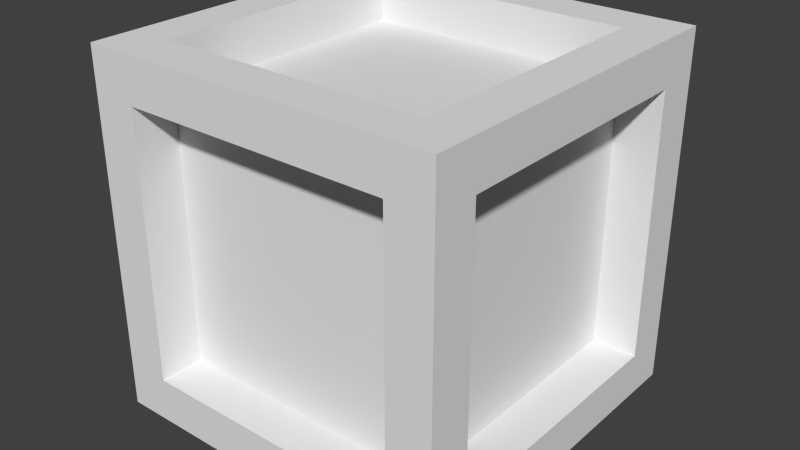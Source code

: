 # Source: cube3.blend  (saved by Blender 2.76.0; exported with 4.5.12 LTS)
import bpy
from mathutils import Matrix  # noqa: F401  (used for matrix-valued properties, if any)

bpy.ops.wm.read_factory_settings(use_empty=True)
scene = bpy.context.scene
scene.name = 'Scene'

# ---- collections
col_collection_1 = bpy.data.collections.new('Collection 1'); scene.collection.children.link(col_collection_1)

# ---- materials (node trees are filled in below, after node groups)
mat_material = bpy.data.materials.new('Material')
mat_material.alpha_threshold = 0.0
mat_material.roughness = 0.5
mat_material.line_color = (0.0, 0.0, 0.0, 1.0)

# ---- material node trees

# ---- world
world_world = bpy.data.worlds.new('World'); scene.world = world_world
world_world.color = (0.05088, 0.05088, 0.05088)
world_world.use_sun_shadow = False
world_world.sun_shadow_jitter_overblur = 0.0
world_world.cycles.sampling_method = 'MANUAL'
world_world.cycles.sample_map_resolution = 256

# ---- meshes
me_cube = bpy.data.meshes.new('Cube')
me_cube.from_pydata([(0.5, 0.5, -0.5), (0.5, -0.5, -0.5), (-0.5, -0.5, -0.5), (-0.5, 0.5, -0.5), (0.5, -0.375, -0.5), (-0.375, 0.5, -0.5), (-0.375, -0.5, -0.5), (-0.5, 0.375, -0.5), (0.5, 0.375, -0.5), (0.375, 0.5, -0.5), (0.375, -0.5, -0.375), (0.375, -0.5, -0.5), (0.375, 0.5, -0.375), (-0.5, -0.375, -0.5), (0.5, 0.375, -0.375), (0.5, 0.5, -0.375), (-0.5, 0.375, -0.375), (-0.375, -0.5, -0.375), (-0.5, 0.5, -0.375), (-0.375, 0.5, -0.375), (0.5, -0.5, -0.375), (-0.375, 0.375, -0.5), (0.375, 0.375, -0.5), (0.375, -0.375, -0.5), (0.5, -0.375, -0.375), (-0.375, -0.375, -0.5), (-0.5, -0.5, -0.375), (-0.5, -0.375, -0.375), (-0.375, -0.375, -0.375), (-0.375, 0.375, -0.375), (0.375, 0.375, -0.375), (0.375, -0.375, -0.375), (0.5, 0.5, 0.5), (0.5, -0.5, 0.5), (-0.5, -0.5, 0.5), (-0.5, 0.5, 0.5), (0.5, -0.375, 0.5), (-0.375, 0.5, 0.5), (-0.375, -0.5, 0.5), (-0.5, 0.375, 0.5), (0.5, 0.375, 0.5), (0.375, 0.5, 0.5), (0.375, -0.5, 0.375), (0.375, -0.5, 0.5), (0.375, 0.5, 0.375), (-0.5, -0.375, 0.5), (0.5, 0.375, 0.375), (0.5, 0.5, 0.375), (-0.5, 0.375, 0.375), (-0.375, -0.5, 0.375), (-0.5, 0.5, 0.375), (-0.375, 0.5, 0.375), (0.5, -0.5, 0.375), (-0.375, 0.375, 0.5), (0.375, 0.375, 0.5), (0.375, -0.375, 0.5), (0.5, -0.375, 0.375), (-0.375, -0.375, 0.5), (-0.5, -0.5, 0.375), (-0.5, -0.375, 0.375), (-0.375, -0.375, 0.375), (-0.375, 0.375, 0.375), (0.375, 0.375, 0.375), (0.375, -0.375, 0.375)], [], [(2, 26, 27, 13), (4, 24, 20, 1), (11, 6, 25, 23), (9, 12, 15, 0), (55, 57, 38, 43), (21, 25, 13, 7), (5, 21, 7, 3), (0, 8, 22, 9), (4, 1, 11, 23), (3, 18, 19, 5), (1, 20, 10, 11), (10, 17, 6, 11), (7, 16, 18, 3), (0, 15, 14, 8), (24, 56, 52, 20), (6, 17, 26, 2), (31, 63, 56, 24), (2, 13, 25, 6), (34, 45, 59, 58), (36, 33, 52, 56), (9, 5, 19, 12), (41, 32, 47, 44), (63, 60, 57, 55), (29, 28, 25, 21), (37, 35, 39, 53), (32, 41, 54, 40), (36, 55, 43, 33), (16, 48, 50, 18), (40, 36, 56, 46), (29, 61, 48, 16), (35, 37, 51, 50), (33, 43, 42, 52), (22, 21, 5, 9), (39, 35, 50, 48), (32, 40, 46, 47), (54, 55, 36, 40), (44, 51, 37, 41), (38, 34, 58, 49), (62, 61, 51, 44), (34, 38, 57, 45), (27, 59, 60, 28), (28, 60, 49, 17), (17, 49, 58, 26), (26, 58, 59, 27), (48, 59, 45, 39), (39, 45, 57, 53), (53, 57, 60, 61), (61, 60, 59, 48), (18, 50, 51, 19), (19, 51, 61, 29), (7, 13, 27, 16), (16, 27, 28, 29), (30, 31, 24, 14), (14, 24, 4, 8), (8, 4, 23, 22), (22, 23, 31, 30), (23, 25, 28, 31), (31, 28, 17, 10), (20, 52, 42, 10), (10, 42, 63, 31), (43, 38, 49, 42), (42, 49, 60, 63), (41, 37, 53, 54), (54, 53, 61, 62), (46, 56, 63, 62), (62, 63, 55, 54), (12, 19, 29, 30), (30, 29, 21, 22), (12, 44, 47, 15), (15, 47, 46, 14), (14, 46, 62, 30), (30, 62, 44, 12), (62, 30, 31, 63), (29, 30, 62, 61), (61, 60, 28, 29), (63, 60, 28, 31), (63, 60, 61, 62), (30, 29, 28, 31)])
_uv = me_cube.uv_layers.new(name='UVMap')
_uv.uv.foreach_set('vector', [0.2366, 0.2634, 0.2366, 0.2913, 0.2087, 0.2913, 0.2087, 0.2634, 0.2366, 0.04129, 0.2087, 0.04129, 0.2087, 0.01339, 0.2366, 0.01339, 0.9866, 0.04129, 0.9866, 0.2087, 0.9587, 0.2087, 0.9587, 0.04129, 0.7087, 0.2366, 0.7087, 0.2087, 0.7366, 0.2087, 0.7366, 0.2366, 0.5413, 0.7087, 0.7087, 0.7087, 0.7087, 0.7366, 0.5413, 0.7366, 0.7913, 0.2087, 0.9587, 0.2087, 0.9587, 0.2366, 0.7913, 0.2366, 0.7634, 0.2087, 0.7913, 0.2087, 0.7913, 0.2366, 0.7634, 0.2366, 0.7634, 0.01339, 0.7913, 0.01339, 0.7913, 0.04129, 0.7634, 0.04129, 0.9587, 0.01339, 0.9866, 0.01339, 0.9866, 0.04129, 0.9587, 0.04129, 0.5134, 0.2366, 0.5134, 0.2087, 0.5413, 0.2087, 0.5413, 0.2366, 0.2634, 0.2366, 0.2634, 0.2087, 0.2913, 0.2087, 0.2913, 0.2366, 0.2913, 0.2087, 0.4587, 0.2087, 0.4587, 0.2366, 0.2913, 0.2366, 0.04129, 0.2634, 0.04129, 0.2913, 0.01339, 0.2913, 0.01339, 0.2634, 0.2366, 0.2366, 0.2087, 0.2366, 0.2087, 0.2087, 0.2366, 0.2087, 0.2087, 0.04129, 0.04129, 0.04129, 0.04129, 0.01339, 0.2087, 0.01339, 0.4587, 0.2366, 0.4587, 0.2087, 0.4866, 0.2087, 0.4866, 0.2366, 0.7634, 0.8192, 0.7634, 0.6518, 0.7913, 0.6518, 0.7913, 0.8192, 0.9866, 0.2366, 0.9587, 0.2366, 0.9587, 0.2087, 0.9866, 0.2087, 0.2366, 0.4866, 0.2087, 0.4866, 0.2087, 0.4587, 0.2366, 0.4587, 0.01339, 0.04129, 0.01339, 0.01339, 0.04129, 0.01339, 0.04129, 0.04129, 0.7087, 0.2366, 0.5413, 0.2366, 0.5413, 0.2087, 0.7087, 0.2087, 0.7087, 0.01339, 0.7366, 0.01339, 0.7366, 0.04129, 0.7087, 0.04129, 0.846, 0.6518, 0.846, 0.8192, 0.8181, 0.8192, 0.8181, 0.6518, 0.04129, 0.5413, 0.04129, 0.7087, 0.01339, 0.7087, 0.01339, 0.5413, 0.7087, 0.5134, 0.7366, 0.5134, 0.7366, 0.5413, 0.7087, 0.5413, 0.5134, 0.5134, 0.5413, 0.5134, 0.5413, 0.5413, 0.5134, 0.5413, 0.5134, 0.7087, 0.5413, 0.7087, 0.5413, 0.7366, 0.5134, 0.7366, 0.04129, 0.2913, 0.04129, 0.4587, 0.01339, 0.4587, 0.01339, 0.2913, 0.01339, 0.2087, 0.01339, 0.04129, 0.04129, 0.04129, 0.04129, 0.2087, 0.4587, 0.2913, 0.2913, 0.2913, 0.2913, 0.2634, 0.4587, 0.2634, 0.5134, 0.01339, 0.5413, 0.01339, 0.5413, 0.04129, 0.5134, 0.04129, 0.2634, 0.01339, 0.2913, 0.01339, 0.2913, 0.04129, 0.2634, 0.04129, 0.7913, 0.04129, 0.7913, 0.2087, 0.7634, 0.2087, 0.7634, 0.04129, 0.04129, 0.4866, 0.01339, 0.4866, 0.01339, 0.4587, 0.04129, 0.4587, 0.01339, 0.2366, 0.01339, 0.2087, 0.04129, 0.2087, 0.04129, 0.2366, 0.5413, 0.5413, 0.5413, 0.7087, 0.5134, 0.7087, 0.5134, 0.5413, 0.7087, 0.04129, 0.5413, 0.04129, 0.5413, 0.01339, 0.7087, 0.01339, 0.4587, 0.01339, 0.4866, 0.01339, 0.4866, 0.04129, 0.4587, 0.04129, 0.04129, 0.7913, 0.04129, 0.9587, 0.01339, 0.9587, 0.01339, 0.7913, 0.7366, 0.7366, 0.7087, 0.7366, 0.7087, 0.7087, 0.7366, 0.7087, 0.7634, 0.625, 0.7634, 0.4576, 0.7913, 0.4576, 0.7913, 0.625, 0.04129, 0.7087, 0.2087, 0.7087, 0.2087, 0.7366, 0.04129, 0.7366, 0.4587, 0.2087, 0.4587, 0.04129, 0.4866, 0.04129, 0.4866, 0.2087, 0.2366, 0.2913, 0.2366, 0.4587, 0.2087, 0.4587, 0.2087, 0.2913, 0.04129, 0.4587, 0.2087, 0.4587, 0.2087, 0.4866, 0.04129, 0.4866, 0.7366, 0.5413, 0.7366, 0.7087, 0.7087, 0.7087, 0.7087, 0.5413, 0.2366, 0.5413, 0.2366, 0.7087, 0.2087, 0.7087, 0.2087, 0.5413, 0.04129, 0.9587, 0.2087, 0.9587, 0.2087, 0.9866, 0.04129, 0.9866, 0.5134, 0.2087, 0.5134, 0.04129, 0.5413, 0.04129, 0.5413, 0.2087, 0.04129, 0.5134, 0.2087, 0.5134, 0.2087, 0.5413, 0.04129, 0.5413, 0.04129, 0.2634, 0.2087, 0.2634, 0.2087, 0.2913, 0.04129, 0.2913, 0.4866, 0.5413, 0.4866, 0.7087, 0.4587, 0.7087, 0.4587, 0.5413, 0.2913, 0.5413, 0.2913, 0.7087, 0.2634, 0.7087, 0.2634, 0.5413, 0.2087, 0.2087, 0.2087, 0.04129, 0.2366, 0.04129, 0.2366, 0.2087, 0.7913, 0.01339, 0.9587, 0.01339, 0.9587, 0.04129, 0.7913, 0.04129, 0.5413, 0.2634, 0.7087, 0.2634, 0.7087, 0.2913, 0.5413, 0.2913, 0.846, 0.4576, 0.846, 0.625, 0.8181, 0.625, 0.8181, 0.4576, 0.2913, 0.7087, 0.4587, 0.7087, 0.4587, 0.7366, 0.2913, 0.7366, 0.2634, 0.2087, 0.2634, 0.04129, 0.2913, 0.04129, 0.2913, 0.2087, 0.7366, 0.2913, 0.7366, 0.4587, 0.7087, 0.4587, 0.7087, 0.2913, 0.2913, 0.01339, 0.4587, 0.01339, 0.4587, 0.04129, 0.2913, 0.04129, 0.2366, 0.7913, 0.2366, 0.9587, 0.2087, 0.9587, 0.2087, 0.7913, 0.5413, 0.5134, 0.7087, 0.5134, 0.7087, 0.5413, 0.5413, 0.5413, 0.2634, 0.4587, 0.2634, 0.2913, 0.2913, 0.2913, 0.2913, 0.4587, 0.04129, 0.7634, 0.2087, 0.7634, 0.2087, 0.7913, 0.04129, 0.7913, 0.5413, 0.4587, 0.7087, 0.4587, 0.7087, 0.4866, 0.5413, 0.4866, 0.2913, 0.5134, 0.4587, 0.5134, 0.4587, 0.5413, 0.2913, 0.5413, 0.4587, 0.4587, 0.4587, 0.2913, 0.4866, 0.2913, 0.4866, 0.4587, 0.7087, 0.2087, 0.7087, 0.04129, 0.7366, 0.04129, 0.7366, 0.2087, 0.2087, 0.2366, 0.04129, 0.2366, 0.04129, 0.2087, 0.2087, 0.2087, 0.4587, 0.4866, 0.2913, 0.4866, 0.2913, 0.4587, 0.4587, 0.4587, 0.5413, 0.2913, 0.5413, 0.4587, 0.5134, 0.4587, 0.5134, 0.2913, 0.5413, 0.4587, 0.5413, 0.2913, 0.7087, 0.2913, 0.7087, 0.4587, 0.4587, 0.2913, 0.4587, 0.4587, 0.2913, 0.4587, 0.2913, 0.2913, 0.2087, 0.5413, 0.2087, 0.7087, 0.04129, 0.7087, 0.04129, 0.5413, 0.7634, 0.2634, 0.9308, 0.2634, 0.9308, 0.4308, 0.7634, 0.4308, 0.2087, 0.7913, 0.2087, 0.9587, 0.04129, 0.9587, 0.04129, 0.7913, 0.2913, 0.5413, 0.4587, 0.5413, 0.4587, 0.7087, 0.2913, 0.7087])
me_cube.materials.append(mat_material)
me_cube.use_remesh_preserve_volume = False
me_cube.use_remesh_preserve_attributes = False
me_cube.use_mirror_vertex_groups = False
me_cube.update()

# ---- objects
ob_cube = bpy.data.objects.new('Cube', me_cube)

# ---- transforms, parenting, visibility, modifiers, constraints
ob_cube.location = (0.0, 0.0, 0.0)
ob_cube.lock_rotations_4d = False
ob_cube.empty_display_type = 'ARROWS'
ob_cube.lineart.crease_threshold = 0.0

# ---- collection membership
col_collection_1.objects.link(ob_cube)

# ---- scene / render settings (as saved in the file)
scene.frame_start = 1; scene.frame_end = 250; scene.frame_set(1)
scene.render.engine = 'CYCLES'
scene.render.resolution_percentage = 50
scene.render.dither_intensity = 0.0
scene.cycles.use_denoising = False
scene.cycles.samples = 10
scene.cycles.sampling_pattern = 'TABULATED_SOBOL'
scene.cycles.light_sampling_threshold = 0.0
scene.cycles.use_adaptive_sampling = False
scene.cycles.use_light_tree = False
scene.cycles.blur_glossy = 0.0
scene.cycles.pixel_filter_type = 'GAUSSIAN'
scene.cycles.sample_clamp_indirect = 0.0
scene.view_settings.view_transform = 'Standard'
bpy.context.view_layer.update()

# ---- added for rendering (the .blend has no active camera and no usable light): camera, sun
cam_auto = bpy.data.cameras.new('AutoCamera')
cam_auto.lens = 50.0
cam_auto.sensor_width = 36.0
cam_auto.clip_end = 1000.0
ob_auto_camera = bpy.data.objects.new('AutoCamera', cam_auto)
scene.collection.objects.link(ob_auto_camera)
ob_auto_camera.location = (1.60254, -1.92304, 1.28203)
ob_auto_camera.rotation_euler = (1.09748, -7.21219e-08, 0.694738)
scene.camera = ob_auto_camera
light_auto_sun = bpy.data.lights.new('AutoSun', 'SUN')
light_auto_sun.energy = 3.0
light_auto_sun.angle = 0.0523599
ob_auto_sun = bpy.data.objects.new('AutoSun', light_auto_sun)
scene.collection.objects.link(ob_auto_sun)
ob_auto_sun.rotation_euler = (0.872665, 0.174533, 0.523599)
bpy.context.view_layer.update()
